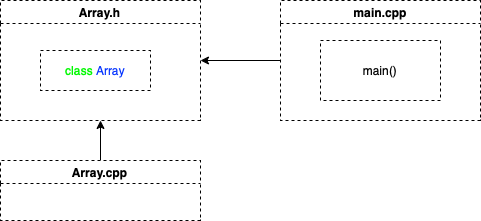

The diagram above was exported from draw.io. Its source (the exported page's mxGraphModel, read from the mxfile embedded in the PNG):
<mxGraphModel dx="946" dy="622" grid="1" gridSize="10" guides="1" tooltips="1" connect="1" arrows="1" fold="1" page="1" pageScale="1" pageWidth="827" pageHeight="1169" math="0" shadow="0">
  <root>
    <mxCell id="0" />
    <mxCell id="1" parent="0" />
    <mxCell id="RGbSmqDqEQIvFPLzwsqU-1" style="edgeStyle=orthogonalEdgeStyle;rounded=0;orthogonalLoop=1;jettySize=auto;html=1;entryX=1;entryY=0.5;entryDx=0;entryDy=0;fontFamily=Helvetica;fontColor=#000000;" edge="1" source="RGbSmqDqEQIvFPLzwsqU-2" target="RGbSmqDqEQIvFPLzwsqU-4" parent="1">
      <mxGeometry relative="1" as="geometry" />
    </mxCell>
    <mxCell id="RGbSmqDqEQIvFPLzwsqU-2" value="main.cpp" style="swimlane;fontFamily=Helvetica;fontColor=#000000;html=0;dashed=1;" vertex="1" parent="1">
      <mxGeometry x="450" y="210" width="200" height="120" as="geometry" />
    </mxCell>
    <mxCell id="RGbSmqDqEQIvFPLzwsqU-3" value="main()" style="rounded=0;whiteSpace=wrap;html=1;fontFamily=Helvetica;fontColor=#000000;dashed=1;" vertex="1" parent="RGbSmqDqEQIvFPLzwsqU-2">
      <mxGeometry x="40" y="40" width="120" height="60" as="geometry" />
    </mxCell>
    <mxCell id="RGbSmqDqEQIvFPLzwsqU-4" value="Array.h" style="swimlane;fontFamily=Helvetica;fontColor=#000000;html=0;dashed=1;" vertex="1" parent="1">
      <mxGeometry x="170" y="210" width="200" height="120" as="geometry" />
    </mxCell>
    <mxCell id="RGbSmqDqEQIvFPLzwsqU-6" value="&lt;font color=&quot;#00f900&quot;&gt;class&lt;/font&gt;&amp;nbsp;&lt;font color=&quot;#0433ff&quot;&gt;&lt;span&gt;Array&lt;/span&gt;&lt;/font&gt;" style="rounded=0;whiteSpace=wrap;html=1;fontFamily=Helvetica;fontColor=#000000;dashed=1;" vertex="1" parent="RGbSmqDqEQIvFPLzwsqU-4">
      <mxGeometry x="40" y="50" width="110" height="40" as="geometry" />
    </mxCell>
    <mxCell id="RGbSmqDqEQIvFPLzwsqU-7" style="edgeStyle=orthogonalEdgeStyle;rounded=0;orthogonalLoop=1;jettySize=auto;html=1;entryX=0.5;entryY=1;entryDx=0;entryDy=0;fontFamily=Helvetica;fontColor=#000000;" edge="1" source="RGbSmqDqEQIvFPLzwsqU-8" target="RGbSmqDqEQIvFPLzwsqU-4" parent="1">
      <mxGeometry relative="1" as="geometry" />
    </mxCell>
    <mxCell id="RGbSmqDqEQIvFPLzwsqU-8" value="Array.cpp" style="swimlane;fontFamily=Helvetica;fontColor=#000000;html=0;dashed=1;" vertex="1" parent="1">
      <mxGeometry x="170" y="370" width="200" height="60" as="geometry" />
    </mxCell>
  </root>
</mxGraphModel>